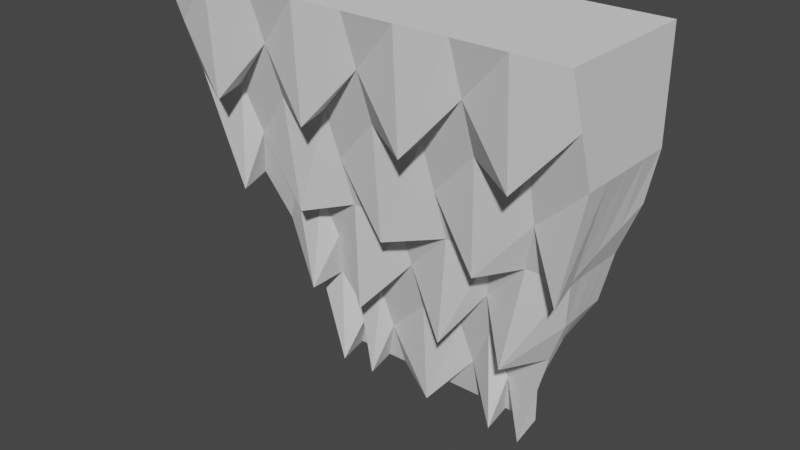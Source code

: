 # Source: Beard.blend  (saved by Blender 2.90.8; exported with 4.5.12 LTS)
import bpy
from mathutils import Matrix  # noqa: F401  (used for matrix-valued properties, if any)

bpy.ops.wm.read_factory_settings(use_empty=True)
scene = bpy.context.scene
scene.name = 'Scene'

# ---- collections
col_collection = bpy.data.collections.new('Collection'); scene.collection.children.link(col_collection)

# ---- world
world_world = bpy.data.worlds.new('World'); scene.world = world_world
world_world.use_nodes = True; world_world.node_tree.nodes.clear()
_N = world_world.node_tree.nodes; _L = world_world.node_tree.links
n0 = _N.new('ShaderNodeOutputWorld'); n0.name = 'World Output'; n0.location = (300, 300)
n1 = _N.new('ShaderNodeBackground'); n1.name = 'Background'; n1.location = (10, 300)
n1.inputs[0].default_value = (0.05088, 0.05088, 0.05088, 1.0)
_L.new(n1.outputs[0], n0.inputs[0])
n0.is_active_output = True
world_world.color = (0.05088, 0.05088, 0.05088)
world_world.use_sun_shadow = False
world_world.sun_shadow_jitter_overblur = 0.0

# ---- meshes
me_cube_001 = bpy.data.meshes.new('Cube.001')
me_cube_001.from_pydata([(-0.1545, -0.2898, -0.1), (-0.1545, -0.2898, -0.09763), (-0.2898, 0.2898, -0.1), (-0.2898, 0.2898, 0.1), (0.1531, -0.2898, -0.1), (0.1531, -0.2898, -0.09763), (0.2898, 0.2898, -0.1), (0.2898, 0.2898, 0.1), (0.0, 0.2898, -0.1), (0.0, 0.2898, 0.1), (0.0, -0.2898, -0.1), (0.0, -0.2898, -0.09763), (0.1457, 0.2898, 0.1), (0.1061, -0.2898, -0.1), (0.1457, 0.2898, -0.1), (0.1061, -0.2898, -0.09763), (-0.1449, 0.2898, -0.1), (-0.1008, -0.2898, -0.09763), (-0.1449, 0.2898, 0.1), (-0.1008, -0.2898, -0.1), (-0.07443, 0.2898, 0.1), (-0.07185, -0.2898, -0.1), (-0.07443, 0.2898, -0.1), (-0.07185, -0.2898, -0.09763), (-0.2174, 0.2898, -0.1), (-0.1171, -0.2898, -0.09763), (-0.2174, 0.2898, 0.1), (-0.1171, -0.2898, -0.1), (0.07283, 0.2898, -0.1), (0.07278, -0.2898, -0.09763), (0.07283, 0.2898, 0.1), (0.07278, -0.2898, -0.1), (0.218, 0.2898, 0.1), (0.1188, -0.2898, -0.1), (0.218, 0.2898, -0.1), (0.1188, -0.2898, -0.09763), (-0.2352, 0.0, -0.1), (-0.2372, 0.0, 0.001184), (0.247, 0.0, -0.1), (0.2485, 0.0, 0.001184), (0.0, 0.0, 0.001184), (0.0, 0.0, -0.1), (0.1373, 0.0, 0.001184), (0.1367, 0.0, -0.1), (-0.1338, 0.0, -0.1), (-0.1345, 0.0, 0.001184), (-0.07443, 0.0, 0.001184), (-0.07443, 0.0, -0.1), (-0.1778, 0.0, -0.1), (-0.1793, 0.0, 0.001184), (0.07283, 0.0, -0.1), (0.07283, 0.0, 0.001184), (0.1879, 0.0, 0.001184), (0.1867, 0.0, -0.1), (-0.1806, -0.1449, -0.1), (0.1987, -0.1449, -0.04822), (0.0, -0.1449, -0.04822), (0.0, -0.1449, -0.1), (0.1071, -0.1449, -0.04822), (0.115, -0.1449, -0.1), (-0.1144, -0.1449, -0.1), (-0.1192, -0.1449, -0.04822), (-0.07443, -0.1449, -0.04822), (-0.0744, -0.1449, -0.1), (-0.1376, -0.1449, -0.1), (-0.1451, -0.1449, -0.04822), (0.06744, -0.1449, -0.1), (0.06093, -0.1449, -0.04822), (0.1481, -0.1449, -0.04822), (0.1442, -0.1449, -0.1), (-0.19, -0.1449, -0.04822), (0.1867, -0.1449, -0.1), (-0.2155, -0.07245, -0.02352), (0.2294, -0.07245, -0.1), (-0.2139, -0.07245, -0.1), (0.2315, -0.07245, -0.02352), (0.0, -0.07245, -0.02352), (0.0, -0.07245, -0.1), (0.119, -0.07245, -0.02352), (0.131, -0.07245, -0.1), (-0.1266, -0.07245, -0.1), (-0.1266, -0.07245, -0.02352), (-0.07443, -0.1575, -0.004619), (-0.07443, -0.07245, -0.1), (-0.1625, -0.07245, -0.1), (-0.16, -0.1575, -0.004619), (0.07126, -0.07245, -0.1), (0.05852, -0.1575, -0.004619), (0.1537, -0.1575, -0.004619), (0.1747, -0.07245, -0.1), (-0.1545, -0.2177, -0.1), (0.1531, -0.3008, -0.05792), (-3.358e-18, -0.3008, -0.05792), (0.0, -0.2177, -0.1), (0.1061, -0.3008, -0.05792), (0.1049, -0.2177, -0.1), (-0.1008, -0.2177, -0.1), (-0.1008, -0.3008, -0.05792), (-0.07243, -0.2177, -0.07304), (-0.07185, -0.2177, -0.1), (-0.1171, -0.2177, -0.1), (-0.1215, -0.2177, -0.07304), (0.06961, -0.2177, -0.1), (0.06674, -0.2177, -0.07304), (0.1234, -0.2177, -0.07304), (0.1188, -0.2177, -0.1), (-0.1545, -0.3008, -0.05792), (0.1531, -0.2177, -0.1), (-0.2898, 0.1449, 0.05059), (0.2898, 0.1449, -0.1), (-0.2898, 0.1449, -0.1), (0.2898, 0.1449, 0.05059), (0.0, 0.1449, 0.05059), (0.0, 0.1449, -0.1), (0.1457, 0.1449, 0.05059), (0.1457, 0.1449, -0.1), (-0.1449, 0.1449, -0.1), (-0.1449, 0.1449, 0.05059), (-0.07443, 0.1449, 0.05059), (-0.07443, 0.1449, -0.1), (-0.2174, 0.1449, -0.1), (-0.2174, 0.1449, 0.05059), (0.07283, 0.1449, -0.1), (0.07283, 0.1449, 0.05059), (0.218, 0.1449, 0.05059), (0.218, 0.1449, -0.1), (-0.2715, 0.07245, -0.1), (0.2511, -0.01497, 0.03691), (-2.448e-18, -0.01497, 0.03691), (0.0, 0.07245, -0.1), (0.1378, -0.01497, 0.03691), (0.1453, 0.07245, -0.1), (-0.1445, 0.07245, -0.1), (-0.1357, -0.01497, 0.03691), (-0.07443, 0.07245, 0.02589), (-0.07443, 0.07245, -0.1), (-0.2062, 0.07245, -0.1), (-0.2089, 0.07245, 0.02589), (0.07283, 0.07245, -0.1), (0.07283, 0.07245, 0.02589), (0.2113, 0.07245, 0.02589), (0.2092, 0.07245, -0.1), (-0.2405, -0.01497, 0.03691), (0.2754, 0.07245, -0.1), (-0.2898, 0.2174, 0.0753), (0.2898, 0.2174, -0.1), (-0.2898, 0.2174, -0.1), (0.2898, 0.2174, 0.0753), (0.0, 0.2174, 0.0753), (0.0, 0.2174, -0.1), (0.1457, 0.2174, 0.0753), (0.1457, 0.2174, -0.1), (-0.1449, 0.2174, -0.1), (-0.1449, 0.2174, 0.0753), (-0.07443, 0.1342, 0.09136), (-0.07443, 0.2174, -0.1), (-0.2174, 0.2174, -0.1), (-0.2174, 0.1342, 0.09136), (0.07283, 0.2174, -0.1), (0.07283, 0.1342, 0.09136), (0.218, 0.1342, 0.09136), (0.218, 0.2174, -0.1), (-0.1545, -0.2898, -0.09882), (-0.2898, 0.2898, 0.0), (0.2898, 0.2898, 0.0), (0.1531, -0.2898, -0.09882), (0.0, -0.2898, -0.09882), (0.0, 0.2898, 0.0), (0.1061, -0.2898, -0.09882), (0.1457, 0.2898, 0.0), (-0.1449, 0.2898, 0.0), (-0.1008, -0.2898, -0.09882), (-0.07185, -0.2898, -0.09882), (-0.07443, 0.2898, 0.0), (-0.2174, 0.2898, 0.0), (-0.1171, -0.2898, -0.09882), (0.07283, 0.2898, 0.0), (0.07278, -0.2898, -0.09882), (0.1188, -0.2898, -0.09882), (0.218, 0.2898, 0.0), (0.2471, 0.0, -0.04941), (-0.2354, 0.0, -0.04941), (-0.1831, -0.1449, -0.07411), (0.1899, -0.1449, -0.07411), (0.2305, -0.07245, -0.06176), (-0.2147, -0.07245, -0.06176), (-0.1545, -0.2593, -0.07896), (0.1531, -0.2593, -0.07896), (0.2898, 0.1449, -0.0247), (-0.2898, 0.1449, -0.0247), (-0.2497, 0.02874, -0.03154), (0.2584, 0.02874, -0.03154), (0.2898, 0.2174, -0.01235), (-0.2898, 0.2174, -0.01235), (-0.1545, -0.2898, -0.09822), (-0.2898, 0.2898, 0.05), (0.2898, 0.2898, 0.05), (0.1531, -0.2898, -0.09822), (0.0, -0.2898, -0.09822), (0.0, 0.2898, 0.05), (0.1061, -0.2898, -0.09822), (0.1457, 0.2898, 0.05), (-0.1449, 0.2898, 0.05), (-0.1008, -0.2898, -0.09822), (-0.07185, -0.2898, -0.09822), (-0.07443, 0.2898, 0.05), (-0.2174, 0.2898, 0.05), (-0.1171, -0.2898, -0.09822), (0.07283, 0.2898, 0.05), (0.07278, -0.2898, -0.09822), (0.1188, -0.2898, -0.09822), (0.218, 0.2898, 0.05), (0.247, 0.0, -0.02411), (-0.2352, 0.0, -0.02411), (-0.1861, -0.1449, -0.06117), (0.1938, -0.1449, -0.06117), (0.2313, -0.07245, -0.04264), (-0.2154, -0.07245, -0.04264), (-0.1545, -0.2801, -0.06844), (0.1531, -0.2801, -0.06844), (0.2898, 0.1449, 0.01294), (-0.2898, 0.1449, 0.01294), (-0.2406, 0.006888, 0.002685), (0.2512, 0.006888, 0.002685), (0.2898, 0.2174, 0.03147), (-0.2898, 0.2174, 0.03147), (-0.2898, 0.2898, -0.05), (0.2898, 0.2898, -0.05), (0.1531, -0.2898, -0.09941), (0.0, -0.2898, -0.09941), (0.0, 0.2898, -0.05), (0.1061, -0.2898, -0.09941), (0.1457, 0.2898, -0.05), (-0.1449, 0.2898, -0.05), (-0.1008, -0.2898, -0.09941), (-0.07185, -0.2898, -0.09941), (-0.07443, 0.2898, -0.05), (-0.2174, 0.2898, -0.05), (-0.1171, -0.2898, -0.09941), (0.07283, 0.2898, -0.05), (0.07278, -0.2898, -0.09941), (0.1188, -0.2898, -0.09941), (0.218, 0.2898, -0.05), (0.2471, 0.0, -0.0747), (-0.2354, 0.0, -0.0747), (-0.1812, -0.1449, -0.08706), (0.1875, -0.1449, -0.08706), (0.2297, -0.07245, -0.08088), (-0.2141, -0.07245, -0.08088), (-0.1545, -0.2385, -0.08948), (0.1531, -0.2385, -0.08948), (0.2898, 0.1449, -0.06235), (-0.2898, 0.1449, -0.06235), (-0.2609, 0.0506, -0.06577), (0.2671, 0.0506, -0.06577), (0.2898, 0.2174, -0.05618), (-0.2898, 0.2174, -0.05618), (-0.1545, -0.2898, -0.09941)], [], [(225, 144, 3, 195), (211, 32, 7, 196), (219, 91, 5, 197), (207, 25, 1, 194), (105, 107, 4, 33), (101, 106, 1, 25), (103, 92, 11, 29), (99, 93, 10, 21), (209, 29, 11, 198), (205, 20, 9, 199), (210, 35, 15, 200), (104, 94, 15, 35), (102, 95, 13, 31), (208, 30, 12, 201), (206, 26, 18, 202), (100, 96, 19, 27), (98, 97, 17, 23), (204, 23, 17, 203), (198, 11, 23, 204), (92, 98, 23, 11), (202, 18, 20, 205), (96, 99, 21, 19), (90, 100, 27, 0), (195, 3, 26, 206), (97, 101, 25, 17), (203, 17, 25, 207), (199, 9, 30, 208), (93, 102, 31, 10), (200, 15, 29, 209), (94, 103, 29, 15), (91, 104, 35, 5), (197, 5, 35, 210), (95, 105, 33, 13), (201, 12, 32, 211), (131, 141, 53, 43), (127, 140, 52, 39), (130, 139, 51, 42), (129, 138, 50, 41), (133, 137, 49, 45), (126, 136, 48, 36), (132, 135, 47, 44), (128, 134, 46, 40), (134, 133, 45, 46), (136, 132, 44, 48), (138, 131, 43, 50), (140, 130, 42, 52), (135, 129, 41, 47), (139, 128, 40, 51), (137, 142, 37, 49), (141, 143, 38, 53), (223, 127, 39, 212), (217, 72, 37, 213), (218, 106, 70, 214), (79, 89, 69, 59), (75, 88, 68, 55), (78, 87, 67, 58), (77, 86, 66, 57), (81, 85, 65, 61), (74, 84, 64, 54), (80, 83, 63, 60), (76, 82, 62, 56), (82, 81, 61, 62), (84, 80, 60, 64), (86, 79, 59, 66), (88, 78, 58, 68), (83, 77, 57, 63), (87, 76, 56, 67), (85, 72, 70, 65), (89, 73, 71, 69), (216, 75, 55, 215), (212, 39, 75, 216), (53, 38, 73, 89), (49, 37, 72, 85), (51, 40, 76, 87), (47, 41, 77, 83), (52, 42, 78, 88), (50, 43, 79, 86), (48, 44, 80, 84), (46, 45, 81, 82), (40, 46, 82, 76), (44, 47, 83, 80), (36, 48, 84, 74), (45, 49, 85, 81), (41, 50, 86, 77), (42, 51, 87, 78), (39, 52, 88, 75), (43, 53, 89, 79), (214, 70, 72, 217), (194, 1, 106, 218), (59, 69, 105, 95), (55, 68, 104, 91), (58, 67, 103, 94), (57, 66, 102, 93), (61, 65, 101, 97), (54, 64, 100, 90), (60, 63, 99, 96), (56, 62, 98, 92), (62, 61, 97, 98), (64, 60, 96, 100), (66, 59, 95, 102), (68, 58, 94, 104), (63, 57, 93, 99), (67, 56, 92, 103), (65, 70, 106, 101), (69, 71, 107, 105), (215, 55, 91, 219), (224, 147, 111, 220), (161, 145, 109, 125), (157, 144, 108, 121), (159, 148, 112, 123), (155, 149, 113, 119), (160, 150, 114, 124), (158, 151, 115, 122), (156, 152, 116, 120), (154, 153, 117, 118), (148, 154, 118, 112), (152, 155, 119, 116), (146, 156, 120, 110), (153, 157, 121, 117), (149, 158, 122, 113), (150, 159, 123, 114), (147, 160, 124, 111), (151, 161, 125, 115), (222, 142, 108, 221), (213, 37, 142, 222), (220, 111, 127, 223), (125, 109, 143, 141), (121, 108, 142, 137), (123, 112, 128, 139), (119, 113, 129, 135), (124, 114, 130, 140), (122, 115, 131, 138), (120, 116, 132, 136), (118, 117, 133, 134), (112, 118, 134, 128), (116, 119, 135, 132), (110, 120, 136, 126), (117, 121, 137, 133), (113, 122, 138, 129), (114, 123, 139, 130), (111, 124, 140, 127), (115, 125, 141, 131), (14, 34, 161, 151), (7, 32, 160, 147), (12, 30, 159, 150), (8, 28, 158, 149), (18, 26, 157, 153), (2, 24, 156, 146), (16, 22, 155, 152), (9, 20, 154, 148), (20, 18, 153, 154), (24, 16, 152, 156), (28, 14, 151, 158), (32, 12, 150, 160), (22, 8, 149, 155), (30, 9, 148, 159), (26, 3, 144, 157), (34, 6, 145, 161), (196, 7, 147, 224), (221, 108, 144, 225), (252, 189, 193, 256), (227, 164, 192, 255), (251, 188, 191, 254), (244, 181, 190, 253), (253, 190, 189, 252), (255, 192, 188, 251), (246, 183, 187, 250), (257, 162, 186, 249), (245, 182, 185, 248), (243, 180, 184, 247), (247, 184, 183, 246), (249, 186, 182, 245), (248, 185, 181, 244), (254, 191, 180, 243), (232, 169, 179, 242), (228, 165, 178, 241), (231, 168, 177, 240), (230, 167, 176, 239), (234, 171, 175, 238), (226, 163, 174, 237), (233, 170, 173, 236), (229, 166, 172, 235), (235, 172, 171, 234), (237, 174, 170, 233), (239, 176, 169, 232), (241, 178, 168, 231), (236, 173, 167, 230), (240, 177, 166, 229), (238, 175, 162, 257), (250, 187, 165, 228), (242, 179, 164, 227), (256, 193, 163, 226), (189, 221, 225, 193), (164, 196, 224, 192), (188, 220, 223, 191), (181, 213, 222, 190), (190, 222, 221, 189), (192, 224, 220, 188), (183, 215, 219, 187), (162, 194, 218, 186), (182, 214, 217, 185), (180, 212, 216, 184), (184, 216, 215, 183), (186, 218, 214, 182), (185, 217, 213, 181), (191, 223, 212, 180), (169, 201, 211, 179), (165, 197, 210, 178), (168, 200, 209, 177), (167, 199, 208, 176), (171, 203, 207, 175), (163, 195, 206, 174), (170, 202, 205, 173), (166, 198, 204, 172), (172, 204, 203, 171), (174, 206, 202, 170), (176, 208, 201, 169), (178, 210, 200, 168), (173, 205, 199, 167), (177, 209, 198, 166), (175, 207, 194, 162), (187, 219, 197, 165), (179, 211, 196, 164), (193, 225, 195, 163), (146, 256, 226, 2), (34, 242, 227, 6), (107, 250, 228, 4), (27, 238, 257, 0), (31, 240, 229, 10), (22, 236, 230, 8), (33, 241, 231, 13), (28, 239, 232, 14), (24, 237, 233, 16), (21, 235, 234, 19), (10, 229, 235, 21), (16, 233, 236, 22), (2, 226, 237, 24), (19, 234, 238, 27), (8, 230, 239, 28), (13, 231, 240, 31), (4, 228, 241, 33), (14, 232, 242, 34), (143, 254, 243, 38), (74, 248, 244, 36), (90, 249, 245, 54), (73, 247, 246, 71), (38, 243, 247, 73), (54, 245, 248, 74), (0, 257, 249, 90), (71, 246, 250, 107), (145, 255, 251, 109), (126, 253, 252, 110), (36, 244, 253, 126), (109, 251, 254, 143), (6, 227, 255, 145), (110, 252, 256, 146)])
_uv = me_cube_001.uv_layers.new(name='UVMap')
_uv.uv.foreach_set('vector', [0.5625, 0.2188, 0.625, 0.2187, 0.625, 0.25, 0.5625, 0.25, 0.5625, 0.469, 0.625, 0.469, 0.625, 0.5, 0.5625, 0.5, 0.5625, 0.7189, 0.625, 0.7189, 0.625, 0.75, 0.5625, 0.75, 0.5625, 0.9688, 0.625, 0.9688, 0.625, 1.0, 0.5625, 1.0, 0.344, 0.7189, 0.375, 0.7189, 0.375, 0.75, 0.344, 0.75, 0.8438, 0.7189, 0.875, 0.7189, 0.875, 0.75, 0.8438, 0.75, 0.7186, 0.7189, 0.75, 0.7189, 0.75, 0.75, 0.7186, 0.75, 0.2179, 0.7189, 0.25, 0.7189, 0.25, 0.75, 0.2179, 0.75, 0.5625, 0.8436, 0.625, 0.8436, 0.625, 0.875, 0.5625, 0.875, 0.5625, 0.3429, 0.625, 0.3429, 0.625, 0.375, 0.5625, 0.375, 0.5625, 0.781, 0.625, 0.781, 0.625, 0.8122, 0.5625, 0.8122, 0.656, 0.7189, 0.6872, 0.7189, 0.6872, 0.75, 0.656, 0.75, 0.2814, 0.7189, 0.3128, 0.7189, 0.3128, 0.75, 0.2814, 0.75, 0.5625, 0.4064, 0.625, 0.4064, 0.625, 0.4378, 0.5625, 0.4378, 0.5625, 0.2812, 0.625, 0.2812, 0.625, 0.3125, 0.5625, 0.3125, 0.1562, 0.7189, 0.1875, 0.7189, 0.1875, 0.75, 0.1562, 0.75, 0.7821, 0.7189, 0.8125, 0.7189, 0.8125, 0.75, 0.7821, 0.75, 0.5625, 0.9071, 0.625, 0.9071, 0.625, 0.9375, 0.5625, 0.9375, 0.5625, 0.875, 0.625, 0.875, 0.625, 0.9071, 0.5625, 0.9071, 0.75, 0.7189, 0.7821, 0.7189, 0.7821, 0.75, 0.75, 0.75, 0.5625, 0.3125, 0.625, 0.3125, 0.625, 0.3429, 0.5625, 0.3429, 0.1875, 0.7189, 0.2179, 0.7189, 0.2179, 0.75, 0.1875, 0.75, 0.125, 0.7189, 0.1562, 0.7189, 0.1562, 0.75, 0.125, 0.75, 0.5625, 0.25, 0.625, 0.25, 0.625, 0.2812, 0.5625, 0.2812, 0.8125, 0.7189, 0.8438, 0.7189, 0.8438, 0.75, 0.8125, 0.75, 0.5625, 0.9375, 0.625, 0.9375, 0.625, 0.9688, 0.5625, 0.9688, 0.5625, 0.375, 0.625, 0.375, 0.625, 0.4064, 0.5625, 0.4064, 0.25, 0.7189, 0.2814, 0.7189, 0.2814, 0.75, 0.25, 0.75, 0.5625, 0.8122, 0.625, 0.8122, 0.625, 0.8436, 0.5625, 0.8436, 0.6872, 0.7189, 0.7186, 0.7189, 0.7186, 0.75, 0.6872, 0.75, 0.625, 0.7189, 0.656, 0.7189, 0.656, 0.75, 0.625, 0.75, 0.5625, 0.75, 0.625, 0.75, 0.625, 0.781, 0.5625, 0.781, 0.3128, 0.7189, 0.344, 0.7189, 0.344, 0.75, 0.3128, 0.75, 0.5625, 0.4378, 0.625, 0.4378, 0.625, 0.469, 0.5625, 0.469, 0.3128, 0.5938, 0.344, 0.5938, 0.344, 0.625, 0.3128, 0.625, 0.625, 0.5938, 0.656, 0.5938, 0.656, 0.625, 0.625, 0.625, 0.6872, 0.5938, 0.7186, 0.5938, 0.7186, 0.625, 0.6872, 0.625, 0.25, 0.5938, 0.2814, 0.5938, 0.2814, 0.625, 0.25, 0.625, 0.8125, 0.5938, 0.8438, 0.5938, 0.8438, 0.625, 0.8125, 0.625, 0.125, 0.5938, 0.1562, 0.5938, 0.1562, 0.625, 0.125, 0.625, 0.1875, 0.5938, 0.2179, 0.5938, 0.2179, 0.625, 0.1875, 0.625, 0.75, 0.5938, 0.7821, 0.5938, 0.7821, 0.625, 0.75, 0.625, 0.7821, 0.5938, 0.8125, 0.5938, 0.8125, 0.625, 0.7821, 0.625, 0.1562, 0.5938, 0.1875, 0.5938, 0.1875, 0.625, 0.1562, 0.625, 0.2814, 0.5938, 0.3128, 0.5938, 0.3128, 0.625, 0.2814, 0.625, 0.656, 0.5938, 0.6872, 0.5938, 0.6872, 0.625, 0.656, 0.625, 0.2179, 0.5938, 0.25, 0.5938, 0.25, 0.625, 0.2179, 0.625, 0.7186, 0.5938, 0.75, 0.5938, 0.75, 0.625, 0.7186, 0.625, 0.8438, 0.5938, 0.875, 0.5938, 0.875, 0.625, 0.8438, 0.625, 0.344, 0.5938, 0.375, 0.5938, 0.375, 0.625, 0.344, 0.625, 0.5625, 0.5938, 0.625, 0.5938, 0.625, 0.625, 0.5625, 0.625, 0.5625, 0.09375, 0.625, 0.09375, 0.625, 0.125, 0.5625, 0.125, 0.5625, 0.03111, 0.625, 0.03111, 0.625, 0.0625, 0.5625, 0.0625, 0.3128, 0.6562, 0.344, 0.6562, 0.344, 0.6875, 0.3128, 0.6875, 0.625, 0.6562, 0.656, 0.6562, 0.656, 0.6875, 0.625, 0.6875, 0.6872, 0.6562, 0.7186, 0.6562, 0.7186, 0.6875, 0.6872, 0.6875, 0.25, 0.6562, 0.2814, 0.6562, 0.2814, 0.6875, 0.25, 0.6875, 0.8125, 0.6562, 0.8438, 0.6562, 0.8438, 0.6875, 0.8125, 0.6875, 0.125, 0.6562, 0.1562, 0.6562, 0.1562, 0.6875, 0.125, 0.6875, 0.1875, 0.6562, 0.2179, 0.6562, 0.2179, 0.6875, 0.1875, 0.6875, 0.75, 0.6562, 0.7821, 0.6562, 0.7821, 0.6875, 0.75, 0.6875, 0.7821, 0.6562, 0.8125, 0.6562, 0.8125, 0.6875, 0.7821, 0.6875, 0.1562, 0.6562, 0.1875, 0.6562, 0.1875, 0.6875, 0.1562, 0.6875, 0.2814, 0.6562, 0.3128, 0.6562, 0.3128, 0.6875, 0.2814, 0.6875, 0.656, 0.6562, 0.6872, 0.6562, 0.6872, 0.6875, 0.656, 0.6875, 0.2179, 0.6562, 0.25, 0.6562, 0.25, 0.6875, 0.2179, 0.6875, 0.7186, 0.6562, 0.75, 0.6562, 0.75, 0.6875, 0.7186, 0.6875, 0.8438, 0.6562, 0.875, 0.6562, 0.875, 0.6875, 0.8438, 0.6875, 0.344, 0.6562, 0.375, 0.6562, 0.375, 0.6875, 0.344, 0.6875, 0.5625, 0.6562, 0.625, 0.6562, 0.625, 0.6875, 0.5625, 0.6875, 0.5625, 0.625, 0.625, 0.625, 0.625, 0.6562, 0.5625, 0.6562, 0.344, 0.625, 0.375, 0.625, 0.375, 0.6562, 0.344, 0.6562, 0.8438, 0.625, 0.875, 0.625, 0.875, 0.6562, 0.8438, 0.6562, 0.7186, 0.625, 0.75, 0.625, 0.75, 0.6562, 0.7186, 0.6562, 0.2179, 0.625, 0.25, 0.625, 0.25, 0.6562, 0.2179, 0.6562, 0.656, 0.625, 0.6872, 0.625, 0.6872, 0.6562, 0.656, 0.6562, 0.2814, 0.625, 0.3128, 0.625, 0.3128, 0.6562, 0.2814, 0.6562, 0.1562, 0.625, 0.1875, 0.625, 0.1875, 0.6562, 0.1562, 0.6562, 0.7821, 0.625, 0.8125, 0.625, 0.8125, 0.6562, 0.7821, 0.6562, 0.75, 0.625, 0.7821, 0.625, 0.7821, 0.6562, 0.75, 0.6562, 0.1875, 0.625, 0.2179, 0.625, 0.2179, 0.6562, 0.1875, 0.6562, 0.125, 0.625, 0.1562, 0.625, 0.1562, 0.6562, 0.125, 0.6562, 0.8125, 0.625, 0.8438, 0.625, 0.8438, 0.6562, 0.8125, 0.6562, 0.25, 0.625, 0.2814, 0.625, 0.2814, 0.6562, 0.25, 0.6562, 0.6872, 0.625, 0.7186, 0.625, 0.7186, 0.6562, 0.6872, 0.6562, 0.625, 0.625, 0.656, 0.625, 0.656, 0.6562, 0.625, 0.6562, 0.3128, 0.625, 0.344, 0.625, 0.344, 0.6562, 0.3128, 0.6562, 0.5625, 0.0625, 0.625, 0.0625, 0.625, 0.09375, 0.5625, 0.09375, 0.5625, 0.0, 0.625, 0.0, 0.625, 0.03111, 0.5625, 0.03111, 0.3128, 0.6875, 0.344, 0.6875, 0.344, 0.7189, 0.3128, 0.7189, 0.625, 0.6875, 0.656, 0.6875, 0.656, 0.7189, 0.625, 0.7189, 0.6872, 0.6875, 0.7186, 0.6875, 0.7186, 0.7189, 0.6872, 0.7189, 0.25, 0.6875, 0.2814, 0.6875, 0.2814, 0.7189, 0.25, 0.7189, 0.8125, 0.6875, 0.8438, 0.6875, 0.8438, 0.7189, 0.8125, 0.7189, 0.125, 0.6875, 0.1562, 0.6875, 0.1562, 0.7189, 0.125, 0.7189, 0.1875, 0.6875, 0.2179, 0.6875, 0.2179, 0.7189, 0.1875, 0.7189, 0.75, 0.6875, 0.7821, 0.6875, 0.7821, 0.7189, 0.75, 0.7189, 0.7821, 0.6875, 0.8125, 0.6875, 0.8125, 0.7189, 0.7821, 0.7189, 0.1562, 0.6875, 0.1875, 0.6875, 0.1875, 0.7189, 0.1562, 0.7189, 0.2814, 0.6875, 0.3128, 0.6875, 0.3128, 0.7189, 0.2814, 0.7189, 0.656, 0.6875, 0.6872, 0.6875, 0.6872, 0.7189, 0.656, 0.7189, 0.2179, 0.6875, 0.25, 0.6875, 0.25, 0.7189, 0.2179, 0.7189, 0.7186, 0.6875, 0.75, 0.6875, 0.75, 0.7189, 0.7186, 0.7189, 0.8438, 0.6875, 0.875, 0.6875, 0.875, 0.7189, 0.8438, 0.7189, 0.344, 0.6875, 0.375, 0.6875, 0.375, 0.7189, 0.344, 0.7189, 0.5625, 0.6875, 0.625, 0.6875, 0.625, 0.7189, 0.5625, 0.7189, 0.5625, 0.5312, 0.625, 0.5312, 0.625, 0.5625, 0.5625, 0.5625, 0.344, 0.5312, 0.375, 0.5312, 0.375, 0.5625, 0.344, 0.5625, 0.8438, 0.5312, 0.875, 0.5312, 0.875, 0.5625, 0.8438, 0.5625, 0.7186, 0.5312, 0.75, 0.5312, 0.75, 0.5625, 0.7186, 0.5625, 0.2179, 0.5312, 0.25, 0.5312, 0.25, 0.5625, 0.2179, 0.5625, 0.656, 0.5312, 0.6872, 0.5312, 0.6872, 0.5625, 0.656, 0.5625, 0.2814, 0.5312, 0.3128, 0.5312, 0.3128, 0.5625, 0.2814, 0.5625, 0.1562, 0.5312, 0.1875, 0.5312, 0.1875, 0.5625, 0.1562, 0.5625, 0.7821, 0.5312, 0.8125, 0.5312, 0.8125, 0.5625, 0.7821, 0.5625, 0.75, 0.5312, 0.7821, 0.5312, 0.7821, 0.5625, 0.75, 0.5625, 0.1875, 0.5312, 0.2179, 0.5312, 0.2179, 0.5625, 0.1875, 0.5625, 0.125, 0.5312, 0.1562, 0.5312, 0.1562, 0.5625, 0.125, 0.5625, 0.8125, 0.5312, 0.8438, 0.5312, 0.8438, 0.5625, 0.8125, 0.5625, 0.25, 0.5312, 0.2814, 0.5312, 0.2814, 0.5625, 0.25, 0.5625, 0.6872, 0.5312, 0.7186, 0.5312, 0.7186, 0.5625, 0.6872, 0.5625, 0.625, 0.5312, 0.656, 0.5312, 0.656, 0.5625, 0.625, 0.5625, 0.3128, 0.5312, 0.344, 0.5312, 0.344, 0.5625, 0.3128, 0.5625, 0.5625, 0.1562, 0.625, 0.1562, 0.625, 0.1875, 0.5625, 0.1875, 0.5625, 0.125, 0.625, 0.125, 0.625, 0.1562, 0.5625, 0.1562, 0.5625, 0.5625, 0.625, 0.5625, 0.625, 0.5938, 0.5625, 0.5938, 0.344, 0.5625, 0.375, 0.5625, 0.375, 0.5938, 0.344, 0.5938, 0.8438, 0.5625, 0.875, 0.5625, 0.875, 0.5938, 0.8438, 0.5938, 0.7186, 0.5625, 0.75, 0.5625, 0.75, 0.5938, 0.7186, 0.5938, 0.2179, 0.5625, 0.25, 0.5625, 0.25, 0.5938, 0.2179, 0.5938, 0.656, 0.5625, 0.6872, 0.5625, 0.6872, 0.5938, 0.656, 0.5938, 0.2814, 0.5625, 0.3128, 0.5625, 0.3128, 0.5938, 0.2814, 0.5938, 0.1562, 0.5625, 0.1875, 0.5625, 0.1875, 0.5938, 0.1562, 0.5938, 0.7821, 0.5625, 0.8125, 0.5625, 0.8125, 0.5938, 0.7821, 0.5938, 0.75, 0.5625, 0.7821, 0.5625, 0.7821, 0.5938, 0.75, 0.5938, 0.1875, 0.5625, 0.2179, 0.5625, 0.2179, 0.5938, 0.1875, 0.5938, 0.125, 0.5625, 0.1562, 0.5625, 0.1562, 0.5938, 0.125, 0.5938, 0.8125, 0.5625, 0.8438, 0.5625, 0.8438, 0.5938, 0.8125, 0.5938, 0.25, 0.5625, 0.2814, 0.5625, 0.2814, 0.5938, 0.25, 0.5938, 0.6872, 0.5625, 0.7186, 0.5625, 0.7186, 0.5938, 0.6872, 0.5938, 0.625, 0.5625, 0.656, 0.5625, 0.656, 0.5938, 0.625, 0.5938, 0.3128, 0.5625, 0.344, 0.5625, 0.344, 0.5938, 0.3128, 0.5938, 0.3128, 0.5, 0.344, 0.5, 0.344, 0.5312, 0.3128, 0.5312, 0.625, 0.5, 0.656, 0.5, 0.656, 0.5312, 0.625, 0.5312, 0.6872, 0.5, 0.7186, 0.5, 0.7186, 0.5312, 0.6872, 0.5312, 0.25, 0.5, 0.2814, 0.5, 0.2814, 0.5312, 0.25, 0.5312, 0.8125, 0.5, 0.8438, 0.5, 0.8438, 0.5312, 0.8125, 0.5312, 0.125, 0.5, 0.1562, 0.5, 0.1562, 0.5312, 0.125, 0.5312, 0.1875, 0.5, 0.2179, 0.5, 0.2179, 0.5312, 0.1875, 0.5312, 0.75, 0.5, 0.7821, 0.5, 0.7821, 0.5312, 0.75, 0.5312, 0.7821, 0.5, 0.8125, 0.5, 0.8125, 0.5312, 0.7821, 0.5312, 0.1562, 0.5, 0.1875, 0.5, 0.1875, 0.5312, 0.1562, 0.5312, 0.2814, 0.5, 0.3128, 0.5, 0.3128, 0.5312, 0.2814, 0.5312, 0.656, 0.5, 0.6872, 0.5, 0.6872, 0.5312, 0.656, 0.5312, 0.2179, 0.5, 0.25, 0.5, 0.25, 0.5312, 0.2179, 0.5312, 0.7186, 0.5, 0.75, 0.5, 0.75, 0.5312, 0.7186, 0.5312, 0.8438, 0.5, 0.875, 0.5, 0.875, 0.5312, 0.8438, 0.5312, 0.344, 0.5, 0.375, 0.5, 0.375, 0.5312, 0.344, 0.5312, 0.5625, 0.5, 0.625, 0.5, 0.625, 0.5312, 0.5625, 0.5312, 0.5625, 0.1875, 0.625, 0.1875, 0.625, 0.2187, 0.5625, 0.2188, 0.4375, 0.1875, 0.5, 0.1875, 0.5, 0.2188, 0.4375, 0.2187, 0.4375, 0.5, 0.5, 0.5, 0.5, 0.5312, 0.4375, 0.5312, 0.4375, 0.5625, 0.5, 0.5625, 0.5, 0.5938, 0.4375, 0.5938, 0.4375, 0.125, 0.5, 0.125, 0.5, 0.1562, 0.4375, 0.1562, 0.4375, 0.1562, 0.5, 0.1562, 0.5, 0.1875, 0.4375, 0.1875, 0.4375, 0.5312, 0.5, 0.5312, 0.5, 0.5625, 0.4375, 0.5625, 0.4375, 0.6875, 0.5, 0.6875, 0.5, 0.7189, 0.4375, 0.7189, 0.4375, 0.0, 0.5, 0.0, 0.5, 0.03111, 0.4375, 0.03111, 0.4375, 0.0625, 0.5, 0.0625, 0.5, 0.09375, 0.4375, 0.09375, 0.4375, 0.625, 0.5, 0.625, 0.5, 0.6562, 0.4375, 0.6562, 0.4375, 0.6562, 0.5, 0.6562, 0.5, 0.6875, 0.4375, 0.6875, 0.4375, 0.03111, 0.5, 0.03111, 0.5, 0.0625, 0.4375, 0.0625, 0.4375, 0.09375, 0.5, 0.09375, 0.5, 0.125, 0.4375, 0.125, 0.4375, 0.5938, 0.5, 0.5938, 0.5, 0.625, 0.4375, 0.625, 0.4375, 0.4378, 0.5, 0.4378, 0.5, 0.469, 0.4375, 0.469, 0.4375, 0.75, 0.5, 0.75, 0.5, 0.781, 0.4375, 0.781, 0.4375, 0.8122, 0.5, 0.8122, 0.5, 0.8436, 0.4375, 0.8436, 0.4375, 0.375, 0.5, 0.375, 0.5, 0.4064, 0.4375, 0.4064, 0.4375, 0.9375, 0.5, 0.9375, 0.5, 0.9688, 0.4375, 0.9688, 0.4375, 0.25, 0.5, 0.25, 0.5, 0.2812, 0.4375, 0.2812, 0.4375, 0.3125, 0.5, 0.3125, 0.5, 0.3429, 0.4375, 0.3429, 0.4375, 0.875, 0.5, 0.875, 0.5, 0.9071, 0.4375, 0.9071, 0.4375, 0.9071, 0.5, 0.9071, 0.5, 0.9375, 0.4375, 0.9375, 0.4375, 0.2812, 0.5, 0.2812, 0.5, 0.3125, 0.4375, 0.3125, 0.4375, 0.4064, 0.5, 0.4064, 0.5, 0.4378, 0.4375, 0.4378, 0.4375, 0.781, 0.5, 0.781, 0.5, 0.8122, 0.4375, 0.8122, 0.4375, 0.3429, 0.5, 0.3429, 0.5, 0.375, 0.4375, 0.375, 0.4375, 0.8436, 0.5, 0.8436, 0.5, 0.875, 0.4375, 0.875, 0.4375, 0.9688, 0.5, 0.9688, 0.5, 1.0, 0.4375, 1.0, 0.4375, 0.7189, 0.5, 0.7189, 0.5, 0.75, 0.4375, 0.75, 0.4375, 0.469, 0.5, 0.469, 0.5, 0.5, 0.4375, 0.5, 0.4375, 0.2187, 0.5, 0.2188, 0.5, 0.25, 0.4375, 0.25, 0.5, 0.1875, 0.5625, 0.1875, 0.5625, 0.2188, 0.5, 0.2188, 0.5, 0.5, 0.5625, 0.5, 0.5625, 0.5312, 0.5, 0.5312, 0.5, 0.5625, 0.5625, 0.5625, 0.5625, 0.5938, 0.5, 0.5938, 0.5, 0.125, 0.5625, 0.125, 0.5625, 0.1562, 0.5, 0.1562, 0.5, 0.1562, 0.5625, 0.1562, 0.5625, 0.1875, 0.5, 0.1875, 0.5, 0.5312, 0.5625, 0.5312, 0.5625, 0.5625, 0.5, 0.5625, 0.5, 0.6875, 0.5625, 0.6875, 0.5625, 0.7189, 0.5, 0.7189, 0.5, 0.0, 0.5625, 0.0, 0.5625, 0.03111, 0.5, 0.03111, 0.5, 0.0625, 0.5625, 0.0625, 0.5625, 0.09375, 0.5, 0.09375, 0.5, 0.625, 0.5625, 0.625, 0.5625, 0.6562, 0.5, 0.6562, 0.5, 0.6562, 0.5625, 0.6562, 0.5625, 0.6875, 0.5, 0.6875, 0.5, 0.03111, 0.5625, 0.03111, 0.5625, 0.0625, 0.5, 0.0625, 0.5, 0.09375, 0.5625, 0.09375, 0.5625, 0.125, 0.5, 0.125, 0.5, 0.5938, 0.5625, 0.5938, 0.5625, 0.625, 0.5, 0.625, 0.5, 0.4378, 0.5625, 0.4378, 0.5625, 0.469, 0.5, 0.469, 0.5, 0.75, 0.5625, 0.75, 0.5625, 0.781, 0.5, 0.781, 0.5, 0.8122, 0.5625, 0.8122, 0.5625, 0.8436, 0.5, 0.8436, 0.5, 0.375, 0.5625, 0.375, 0.5625, 0.4064, 0.5, 0.4064, 0.5, 0.9375, 0.5625, 0.9375, 0.5625, 0.9688, 0.5, 0.9688, 0.5, 0.25, 0.5625, 0.25, 0.5625, 0.2812, 0.5, 0.2812, 0.5, 0.3125, 0.5625, 0.3125, 0.5625, 0.3429, 0.5, 0.3429, 0.5, 0.875, 0.5625, 0.875, 0.5625, 0.9071, 0.5, 0.9071, 0.5, 0.9071, 0.5625, 0.9071, 0.5625, 0.9375, 0.5, 0.9375, 0.5, 0.2812, 0.5625, 0.2812, 0.5625, 0.3125, 0.5, 0.3125, 0.5, 0.4064, 0.5625, 0.4064, 0.5625, 0.4378, 0.5, 0.4378, 0.5, 0.781, 0.5625, 0.781, 0.5625, 0.8122, 0.5, 0.8122, 0.5, 0.3429, 0.5625, 0.3429, 0.5625, 0.375, 0.5, 0.375, 0.5, 0.8436, 0.5625, 0.8436, 0.5625, 0.875, 0.5, 0.875, 0.5, 0.9688, 0.5625, 0.9688, 0.5625, 1.0, 0.5, 1.0, 0.5, 0.7189, 0.5625, 0.7189, 0.5625, 0.75, 0.5, 0.75, 0.5, 0.469, 0.5625, 0.469, 0.5625, 0.5, 0.5, 0.5, 0.5, 0.2188, 0.5625, 0.2188, 0.5625, 0.25, 0.5, 0.25, 0.375, 0.2188, 0.4375, 0.2187, 0.4375, 0.25, 0.375, 0.25, 0.375, 0.469, 0.4375, 0.469, 0.4375, 0.5, 0.375, 0.5, 0.375, 0.7189, 0.4375, 0.7189, 0.4375, 0.75, 0.375, 0.75, 0.375, 0.9688, 0.4375, 0.9688, 0.4375, 1.0, 0.375, 1.0, 0.375, 0.8436, 0.4375, 0.8436, 0.4375, 0.875, 0.375, 0.875, 0.375, 0.3429, 0.4375, 0.3429, 0.4375, 0.375, 0.375, 0.375, 0.375, 0.781, 0.4375, 0.781, 0.4375, 0.8122, 0.375, 0.8122, 0.375, 0.4064, 0.4375, 0.4064, 0.4375, 0.4378, 0.375, 0.4378, 0.375, 0.2812, 0.4375, 0.2812, 0.4375, 0.3125, 0.375, 0.3125, 0.375, 0.9071, 0.4375, 0.9071, 0.4375, 0.9375, 0.375, 0.9375, 0.375, 0.875, 0.4375, 0.875, 0.4375, 0.9071, 0.375, 0.9071, 0.375, 0.3125, 0.4375, 0.3125, 0.4375, 0.3429, 0.375, 0.3429, 0.375, 0.25, 0.4375, 0.25, 0.4375, 0.2812, 0.375, 0.2812, 0.375, 0.9375, 0.4375, 0.9375, 0.4375, 0.9688, 0.375, 0.9688, 0.375, 0.375, 0.4375, 0.375, 0.4375, 0.4064, 0.375, 0.4064, 0.375, 0.8122, 0.4375, 0.8122, 0.4375, 0.8436, 0.375, 0.8436, 0.375, 0.75, 0.4375, 0.75, 0.4375, 0.781, 0.375, 0.781, 0.375, 0.4378, 0.4375, 0.4378, 0.4375, 0.469, 0.375, 0.469, 0.375, 0.5938, 0.4375, 0.5938, 0.4375, 0.625, 0.375, 0.625, 0.375, 0.09375, 0.4375, 0.09375, 0.4375, 0.125, 0.375, 0.125, 0.375, 0.03111, 0.4375, 0.03111, 0.4375, 0.0625, 0.375, 0.0625, 0.375, 0.6562, 0.4375, 0.6562, 0.4375, 0.6875, 0.375, 0.6875, 0.375, 0.625, 0.4375, 0.625, 0.4375, 0.6562, 0.375, 0.6562, 0.375, 0.0625, 0.4375, 0.0625, 0.4375, 0.09375, 0.375, 0.09375, 0.375, 0.0, 0.4375, 0.0, 0.4375, 0.03111, 0.375, 0.03111, 0.375, 0.6875, 0.4375, 0.6875, 0.4375, 0.7189, 0.375, 0.7189, 0.375, 0.5312, 0.4375, 0.5312, 0.4375, 0.5625, 0.375, 0.5625, 0.375, 0.1562, 0.4375, 0.1562, 0.4375, 0.1875, 0.375, 0.1875, 0.375, 0.125, 0.4375, 0.125, 0.4375, 0.1562, 0.375, 0.1562, 0.375, 0.5625, 0.4375, 0.5625, 0.4375, 0.5938, 0.375, 0.5938, 0.375, 0.5, 0.4375, 0.5, 0.4375, 0.5312, 0.375, 0.5312, 0.375, 0.1875, 0.4375, 0.1875, 0.4375, 0.2187, 0.375, 0.2188])
me_cube_001.use_remesh_fix_poles = True
me_cube_001.use_remesh_preserve_attributes = False
me_cube_001.use_mirror_x = True
me_cube_001.update()

# ---- objects
ob_cube_001 = bpy.data.objects.new('Cube.001', me_cube_001)

# ---- transforms, parenting, visibility, modifiers, constraints
ob_cube_001.location = (0.0, 0.0, 0.0)
ob_cube_001.rotation_euler = (1.571, -0.0, 0.0)
ob_cube_001.lineart.crease_threshold = 0.0
ob_cube_001.use_mesh_mirror_x = True

# ---- collection membership
col_collection.objects.link(ob_cube_001)

# ---- scene / render settings (as saved in the file)
scene.frame_start = 1; scene.frame_end = 250; scene.frame_set(1)
scene.render.engine = 'BLENDER_EEVEE_NEXT'
scene.cycles.use_denoising = False
scene.cycles.samples = 128
scene.cycles.sampling_pattern = 'TABULATED_SOBOL'
scene.cycles.use_adaptive_sampling = False
scene.cycles.use_light_tree = False
scene.view_settings.view_transform = 'Filmic'
bpy.context.view_layer.update()

# ---- added for rendering (the .blend has no active camera and no usable light): camera, sun
cam_auto = bpy.data.cameras.new('AutoCamera')
cam_auto.lens = 50.0
cam_auto.sensor_width = 36.0
cam_auto.clip_end = 1000.0
ob_auto_camera = bpy.data.objects.new('AutoCamera', cam_auto)
scene.collection.objects.link(ob_auto_camera)
ob_auto_camera.location = (0.787705, -0.945246, 0.624645)
ob_auto_camera.rotation_euler = (1.09748, -7.21219e-08, 0.694738)
scene.camera = ob_auto_camera
light_auto_sun = bpy.data.lights.new('AutoSun', 'SUN')
light_auto_sun.energy = 3.0
light_auto_sun.angle = 0.0523599
ob_auto_sun = bpy.data.objects.new('AutoSun', light_auto_sun)
scene.collection.objects.link(ob_auto_sun)
ob_auto_sun.rotation_euler = (0.872665, 0.174533, 0.523599)
bpy.context.view_layer.update()
